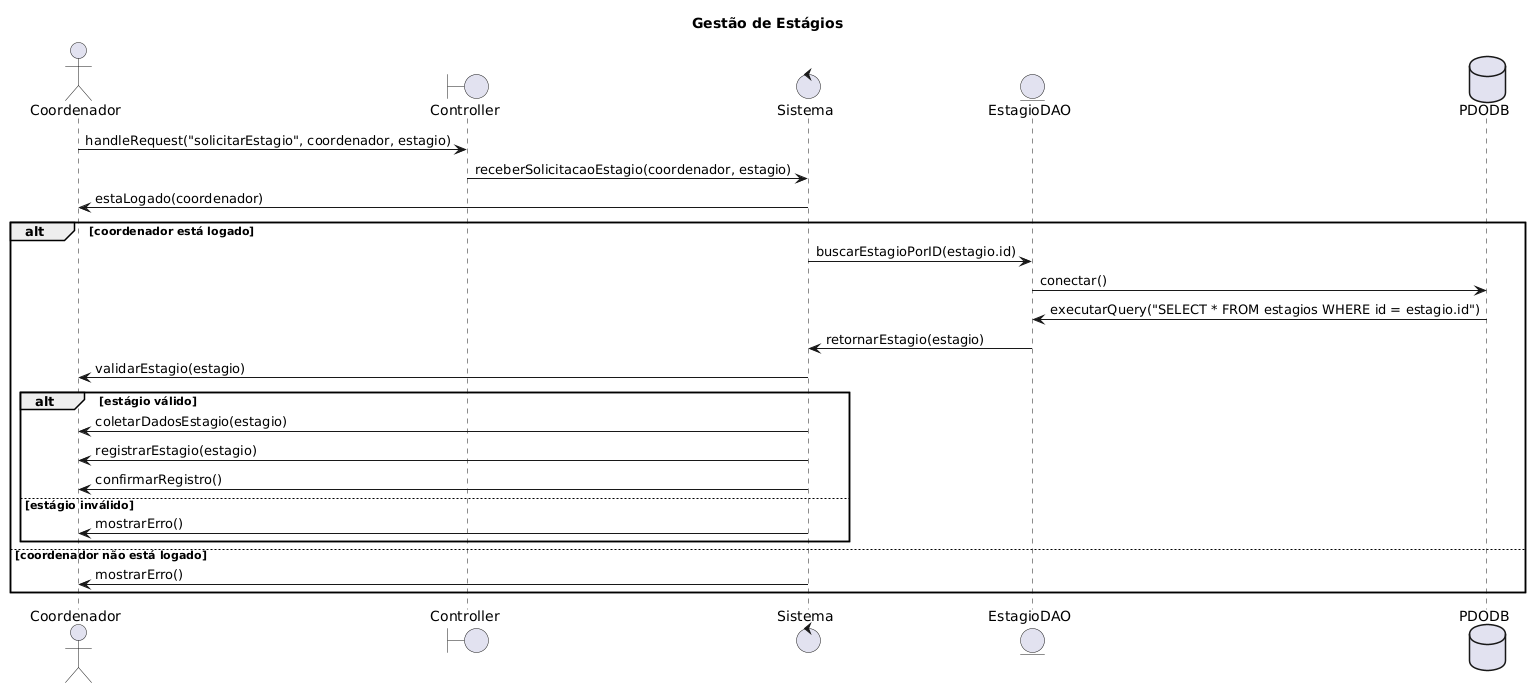

The diagram above was rendered by PlantUML. Its source (embedded in the PNG):
@startuml
title Gestão de Estágios
actor Coordenador
boundary Controller
control Sistema
entity EstagioDAO
database PDODB

Coordenador -> Controller: handleRequest("solicitarEstagio", coordenador, estagio)
Controller -> Sistema: receberSolicitacaoEstagio(coordenador, estagio)
Sistema -> Coordenador: estaLogado(coordenador)
alt coordenador está logado
    Sistema -> EstagioDAO: buscarEstagioPorID(estagio.id)
    EstagioDAO -> PDODB: conectar()
    PDODB -> EstagioDAO: executarQuery("SELECT * FROM estagios WHERE id = estagio.id")
    EstagioDAO -> Sistema: retornarEstagio(estagio)
    Sistema -> Coordenador: validarEstagio(estagio)
    alt estágio válido
        Sistema -> Coordenador: coletarDadosEstagio(estagio)
        Sistema -> Coordenador: registrarEstagio(estagio)
        Sistema -> Coordenador: confirmarRegistro()
    else estágio inválido
        Sistema -> Coordenador: mostrarErro()
    end
else coordenador não está logado
    Sistema -> Coordenador: mostrarErro()
end
@enduml